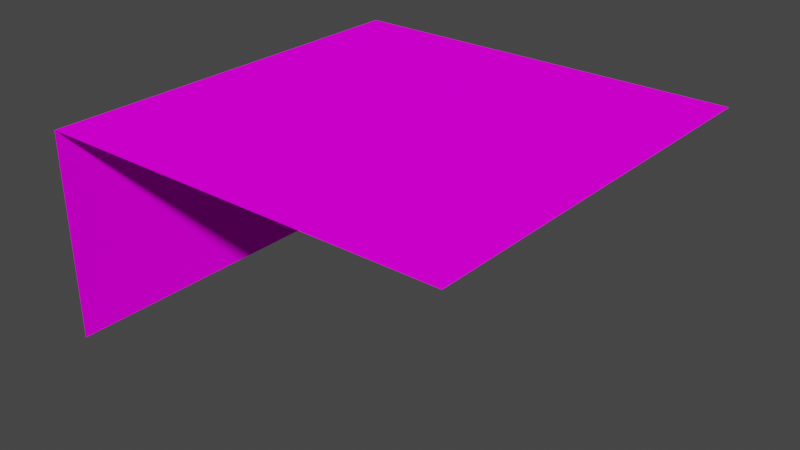 # Source: Block_Edge.blend  (saved by Blender 2.80.75; exported with 4.5.12 LTS)
import bpy
from mathutils import Matrix  # noqa: F401  (used for matrix-valued properties, if any)

bpy.ops.wm.read_factory_settings(use_empty=True)
scene = bpy.context.scene
scene.name = 'Scene'

# ---- collections
col_collection = bpy.data.collections.new('Collection'); scene.collection.children.link(col_collection)

# ---- images (referenced by path relative to the original .blend; pixels are not part of the script)
import os
ASSET_DIR = os.environ.get("B2B_ASSET_DIR", "")  # directory of the original .blend (textures are referenced by path, not embedded)
HERE = os.path.dirname(os.path.abspath(__file__))  # packed textures are extracted next to this script under _unpacked/

def load_image(name, relpath, width, height, colorspace="sRGB"):
    """Load a texture the original file referenced (path relative to the .blend, or extracted next to this script)."""
    p = next((c for c in (os.path.join(HERE, relpath), os.path.join(ASSET_DIR, relpath)) if relpath and os.path.exists(c)), "")
    if p:
        img = bpy.data.images.load(p, check_existing=True)
        img.name = name
    else:  # same state as the original file: an image datablock whose file is absent (Cycles renders it pink)
        img = bpy.data.images.new(name, width, height)
        img.source = "FILE"
        img.filepath = "//" + (relpath or name)
    img.colorspace_settings.name = colorspace
    return img
img_tex_dirt_png = load_image('Tex_Dirt.png', 'Tex_Dirt.png', 1024, 1024, 'sRGB')

# ---- materials (node trees are filled in below, after node groups)
mat_material = bpy.data.materials.new('Material')
mat_material.alpha_threshold = 0.0
mat_material.use_transparent_shadow = False
mat_material.line_color = (0.0, 0.0, 0.0, 1.0)

# ---- material node trees
mat_material.use_nodes = True; mat_material.node_tree.nodes.clear()
_N = mat_material.node_tree.nodes; _L = mat_material.node_tree.links
n0 = _N.new('ShaderNodeOutputMaterial'); n0.name = 'Material Output'; n0.location = (300, 300)
n1 = _N.new('ShaderNodeBsdfDiffuse'); n1.name = 'Diffuse BSDF'; n1.location = (10, 300)
n1.inputs[1].default_value = 0.4
n2 = _N.new('ShaderNodeTexImage'); n2.name = 'Image Texture'; n2.location = (-190, 280)
n2.image = img_tex_dirt_png
n2.interpolation = 'Closest'
_L.new(n1.outputs[0], n0.inputs[0])
_L.new(n2.outputs[0], n1.inputs[0])
n0.is_active_output = True

# ---- world
world_world = bpy.data.worlds.new('World'); scene.world = world_world
world_world.use_nodes = True; world_world.node_tree.nodes.clear()
_N = world_world.node_tree.nodes; _L = world_world.node_tree.links
n0 = _N.new('ShaderNodeOutputWorld'); n0.name = 'World Output'; n0.location = (300, 300)
n1 = _N.new('ShaderNodeBackground'); n1.name = 'Background'; n1.location = (10, 300)
n1.inputs[0].default_value = (0.05088, 0.05088, 0.05088, 1.0)
_L.new(n1.outputs[0], n0.inputs[0])
n0.is_active_output = True
world_world.color = (0.05088, 0.05088, 0.05088)
world_world.use_sun_shadow = False
world_world.sun_shadow_jitter_overblur = 0.0

# ---- meshes
me_cube = bpy.data.meshes.new('Cube')
me_cube.from_pydata([(0.5, 0.5, -0.5), (-0.5, 7.947e-09, -0.5), (-0.5, -5.166e-08, 0.5), (0.5, 0.5, 0.5), (-0.5, 0.5, -0.5), (-0.5, 0.5, 0.5)], [], [(5, 3, 0, 4), (4, 1, 2, 5)])
_uv = me_cube.uv_layers.new(name='UVMap')
_uv.uv.foreach_set('vector', [0.4062, 0.9844, 0.4062, 0.7969, 0.2188, 0.7969, 0.2188, 0.9844, 0.2031, 0.1094, 0.2031, 0.01562, 0.01562, 0.01562, 0.01562, 0.1094])
me_cube.materials.append(mat_material)
me_cube.materials.append(None)
me_cube.use_remesh_preserve_volume = False
me_cube.use_remesh_preserve_attributes = False
me_cube.use_mirror_vertex_groups = False
me_cube.update()

# ---- objects
ob_block_edge = bpy.data.objects.new('Block_Edge', me_cube)

# ---- transforms, parenting, visibility, modifiers, constraints
ob_block_edge.location = (0.0, 0.0, 0.0)
ob_block_edge.rotation_euler = (1.571, 0.0, 0.0)
ob_block_edge.lock_rotations_4d = False
ob_block_edge.empty_display_type = 'ARROWS'
ob_block_edge.lineart.crease_threshold = 0.0

# ---- collection membership
col_collection.objects.link(ob_block_edge)

# ---- scene / render settings (as saved in the file)
scene.frame_start = 1; scene.frame_end = 250; scene.frame_set(180)
scene.render.engine = 'BLENDER_EEVEE_NEXT'
scene.cycles.use_denoising = False
scene.cycles.samples = 128
scene.cycles.sampling_pattern = 'TABULATED_SOBOL'
scene.cycles.use_adaptive_sampling = False
scene.cycles.use_light_tree = False
scene.view_settings.view_transform = 'Filmic'
bpy.context.view_layer.update()

# ---- added for rendering (the .blend has no active camera and no usable light): camera, sun
cam_auto = bpy.data.cameras.new('AutoCamera')
cam_auto.lens = 50.0
cam_auto.sensor_width = 36.0
cam_auto.clip_end = 1000.0
ob_auto_camera = bpy.data.objects.new('AutoCamera', cam_auto)
scene.collection.objects.link(ob_auto_camera)
ob_auto_camera.location = (1.38783, -1.6654, 1.36027)
ob_auto_camera.rotation_euler = (1.09748, -7.21219e-08, 0.694738)
scene.camera = ob_auto_camera
light_auto_sun = bpy.data.lights.new('AutoSun', 'SUN')
light_auto_sun.energy = 3.0
light_auto_sun.angle = 0.0523599
ob_auto_sun = bpy.data.objects.new('AutoSun', light_auto_sun)
scene.collection.objects.link(ob_auto_sun)
ob_auto_sun.rotation_euler = (0.872665, 0.174533, 0.523599)
bpy.context.view_layer.update()
